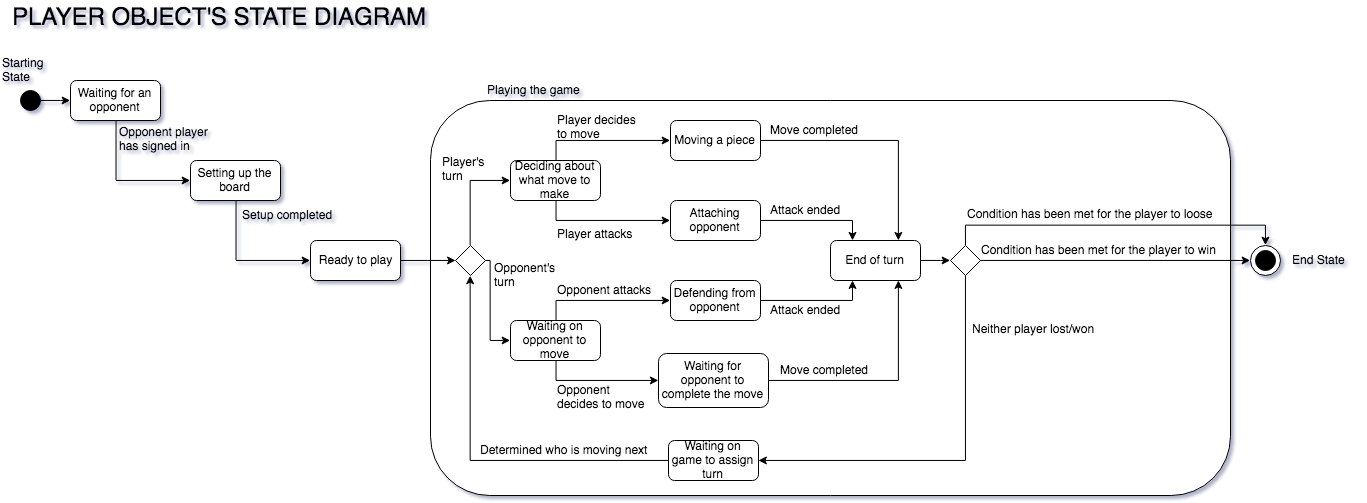

The diagram above was exported from draw.io. Its source (the exported page's mxGraphModel, read from the mxfile embedded in the PNG):
<mxGraphModel dx="998" dy="413" grid="1" gridSize="10" guides="1" tooltips="1" connect="1" arrows="1" fold="1" page="1" pageScale="1" pageWidth="850" pageHeight="1100" background="#ffffff" math="0" shadow="0">
  <root>
    <mxCell id="0" />
    <mxCell id="1" parent="0" />
    <mxCell id="132" value="&lt;div style=&quot;text-align: left&quot;&gt;&lt;/div&gt;&lt;div style=&quot;text-align: left&quot;&gt;&lt;/div&gt;" style="rounded=1;whiteSpace=wrap;html=1;fillColor=#FFFFFF;" vertex="1" parent="1">
      <mxGeometry x="480" y="280" width="800" height="395" as="geometry" />
    </mxCell>
    <mxCell id="4" value="" style="edgeStyle=orthogonalEdgeStyle;rounded=0;html=1;jettySize=auto;orthogonalLoop=1;entryX=0;entryY=0.5;" edge="1" parent="1" source="2" target="5">
      <mxGeometry relative="1" as="geometry">
        <mxPoint x="170" y="280" as="targetPoint" />
      </mxGeometry>
    </mxCell>
    <mxCell id="2" value="" style="ellipse;whiteSpace=wrap;html=1;aspect=fixed;fillColor=#000000;" vertex="1" parent="1">
      <mxGeometry x="70" y="270" width="20" height="20" as="geometry" />
    </mxCell>
    <mxCell id="72" value="" style="edgeStyle=orthogonalEdgeStyle;rounded=0;html=1;jettySize=auto;orthogonalLoop=1;exitX=0.5;exitY=1;entryX=0;entryY=0.5;" edge="1" parent="1" source="5" target="71">
      <mxGeometry relative="1" as="geometry" />
    </mxCell>
    <mxCell id="5" value="Waiting for an opponent&lt;br&gt;" style="rounded=1;whiteSpace=wrap;html=1;fillColor=#FFFFFF;" vertex="1" parent="1">
      <mxGeometry x="120" y="260" width="90" height="40" as="geometry" />
    </mxCell>
    <mxCell id="78" value="" style="edgeStyle=orthogonalEdgeStyle;rounded=0;html=1;jettySize=auto;orthogonalLoop=1;exitX=0.5;exitY=1;entryX=0;entryY=0.5;" edge="1" parent="1" source="71" target="77">
      <mxGeometry relative="1" as="geometry" />
    </mxCell>
    <mxCell id="71" value="Setting up the board&lt;br&gt;" style="rounded=1;whiteSpace=wrap;html=1;fillColor=#FFFFFF;" vertex="1" parent="1">
      <mxGeometry x="240" y="340" width="90" height="40" as="geometry" />
    </mxCell>
    <mxCell id="93" value="" style="edgeStyle=orthogonalEdgeStyle;rounded=0;html=1;jettySize=auto;orthogonalLoop=1;" edge="1" parent="1" source="77" target="83">
      <mxGeometry relative="1" as="geometry" />
    </mxCell>
    <mxCell id="77" value="Ready to play&lt;br&gt;" style="rounded=1;whiteSpace=wrap;html=1;fillColor=#FFFFFF;" vertex="1" parent="1">
      <mxGeometry x="360" y="420" width="90" height="40" as="geometry" />
    </mxCell>
    <mxCell id="61" value="" style="ellipse;whiteSpace=wrap;html=1;aspect=fixed;fillColor=#FFFFFF;" vertex="1" parent="1">
      <mxGeometry x="1300" y="425" width="30" height="30" as="geometry" />
    </mxCell>
    <mxCell id="62" value="" style="ellipse;whiteSpace=wrap;html=1;aspect=fixed;fillColor=#000000;" vertex="1" parent="1">
      <mxGeometry x="1305" y="430" width="20" height="20" as="geometry" />
    </mxCell>
    <mxCell id="65" value="Starting&lt;br&gt;State&lt;br&gt;" style="text;html=1;resizable=0;points=[];autosize=1;align=left;verticalAlign=top;spacingTop=-4;" vertex="1" parent="1">
      <mxGeometry x="50" y="233" width="60" height="30" as="geometry" />
    </mxCell>
    <mxCell id="67" value="End State&lt;br&gt;" style="text;html=1;resizable=0;points=[];autosize=1;align=left;verticalAlign=top;spacingTop=-4;" vertex="1" parent="1">
      <mxGeometry x="1340" y="430" width="70" height="20" as="geometry" />
    </mxCell>
    <mxCell id="69" value="&lt;font style=&quot;font-size: 24px&quot;&gt;PLAYER OBJECT'S STATE DIAGRAM&lt;/font&gt;" style="text;html=1;resizable=0;points=[];autosize=1;align=left;verticalAlign=top;spacingTop=-4;" vertex="1" parent="1">
      <mxGeometry x="60" y="180" width="430" height="20" as="geometry" />
    </mxCell>
    <mxCell id="73" value="Opponent player &lt;br&gt;has signed in" style="text;html=1;resizable=0;points=[];autosize=1;align=left;verticalAlign=top;spacingTop=-4;" vertex="1" parent="1">
      <mxGeometry x="167" y="302" width="110" height="30" as="geometry" />
    </mxCell>
    <mxCell id="76" value="Setup completed" style="text;html=1;resizable=0;points=[];autosize=1;align=left;verticalAlign=top;spacingTop=-4;" vertex="1" parent="1">
      <mxGeometry x="290" y="385" width="110" height="20" as="geometry" />
    </mxCell>
    <mxCell id="108" value="" style="edgeStyle=orthogonalEdgeStyle;rounded=0;html=1;jettySize=auto;orthogonalLoop=1;entryX=0;entryY=0.5;exitX=0.5;exitY=0;" edge="1" parent="1" source="79" target="81">
      <mxGeometry relative="1" as="geometry">
        <mxPoint x="605" y="260" as="targetPoint" />
      </mxGeometry>
    </mxCell>
    <mxCell id="110" value="" style="edgeStyle=orthogonalEdgeStyle;rounded=0;html=1;jettySize=auto;orthogonalLoop=1;entryX=0;entryY=0.5;exitX=0.5;exitY=1;" edge="1" parent="1" source="79" target="82">
      <mxGeometry relative="1" as="geometry">
        <mxPoint x="605" y="460" as="targetPoint" />
      </mxGeometry>
    </mxCell>
    <mxCell id="79" value="Deciding about what move to make" style="rounded=1;whiteSpace=wrap;html=1;fillColor=#FFFFFF;" vertex="1" parent="1">
      <mxGeometry x="560" y="340" width="90" height="40" as="geometry" />
    </mxCell>
    <mxCell id="112" value="" style="edgeStyle=orthogonalEdgeStyle;rounded=0;html=1;jettySize=auto;orthogonalLoop=1;entryX=0;entryY=0.5;exitX=0.5;exitY=0;" edge="1" parent="1" source="80" target="84">
      <mxGeometry relative="1" as="geometry">
        <mxPoint x="605" y="420" as="targetPoint" />
      </mxGeometry>
    </mxCell>
    <mxCell id="116" value="" style="edgeStyle=orthogonalEdgeStyle;rounded=0;html=1;jettySize=auto;orthogonalLoop=1;entryX=0;entryY=0.5;exitX=0.5;exitY=1;" edge="1" parent="1" source="80" target="85">
      <mxGeometry relative="1" as="geometry">
        <mxPoint x="605" y="620" as="targetPoint" />
      </mxGeometry>
    </mxCell>
    <mxCell id="80" value="Waiting on opponent to move&lt;br&gt;" style="rounded=1;whiteSpace=wrap;html=1;fillColor=#FFFFFF;" vertex="1" parent="1">
      <mxGeometry x="560" y="500" width="90" height="40" as="geometry" />
    </mxCell>
    <mxCell id="106" value="" style="edgeStyle=orthogonalEdgeStyle;rounded=0;html=1;jettySize=auto;orthogonalLoop=1;entryX=0.75;entryY=0;" edge="1" parent="1" source="81" target="86">
      <mxGeometry relative="1" as="geometry">
        <mxPoint x="890" y="320" as="targetPoint" />
      </mxGeometry>
    </mxCell>
    <mxCell id="81" value="Moving a piece&lt;br&gt;" style="rounded=1;whiteSpace=wrap;html=1;fillColor=#FFFFFF;" vertex="1" parent="1">
      <mxGeometry x="720" y="300" width="90" height="40" as="geometry" />
    </mxCell>
    <mxCell id="104" value="" style="edgeStyle=orthogonalEdgeStyle;rounded=0;html=1;jettySize=auto;orthogonalLoop=1;entryX=0.25;entryY=0;" edge="1" parent="1" source="82" target="86">
      <mxGeometry relative="1" as="geometry">
        <mxPoint x="890" y="400" as="targetPoint" />
      </mxGeometry>
    </mxCell>
    <mxCell id="82" value="Attaching opponent&lt;br&gt;" style="rounded=1;whiteSpace=wrap;html=1;fillColor=#FFFFFF;" vertex="1" parent="1">
      <mxGeometry x="720" y="380" width="90" height="40" as="geometry" />
    </mxCell>
    <mxCell id="95" value="" style="edgeStyle=orthogonalEdgeStyle;rounded=0;html=1;jettySize=auto;orthogonalLoop=1;entryX=0;entryY=0.5;exitX=0.5;exitY=0;" edge="1" parent="1" source="83" target="79">
      <mxGeometry relative="1" as="geometry">
        <mxPoint x="520" y="345" as="targetPoint" />
      </mxGeometry>
    </mxCell>
    <mxCell id="114" value="" style="edgeStyle=orthogonalEdgeStyle;rounded=0;html=1;jettySize=auto;orthogonalLoop=1;entryX=0;entryY=0.5;" edge="1" parent="1" source="83" target="80">
      <mxGeometry relative="1" as="geometry">
        <mxPoint x="615" y="440" as="targetPoint" />
        <Array as="points">
          <mxPoint x="540" y="440" />
          <mxPoint x="540" y="520" />
        </Array>
      </mxGeometry>
    </mxCell>
    <mxCell id="83" value="" style="rhombus;whiteSpace=wrap;html=1;fillColor=#FFFFFF;" vertex="1" parent="1">
      <mxGeometry x="505" y="425" width="30" height="30" as="geometry" />
    </mxCell>
    <mxCell id="100" value="" style="edgeStyle=orthogonalEdgeStyle;rounded=0;html=1;jettySize=auto;orthogonalLoop=1;entryX=0.25;entryY=1;" edge="1" parent="1" source="84" target="86">
      <mxGeometry relative="1" as="geometry">
        <mxPoint x="890" y="480" as="targetPoint" />
      </mxGeometry>
    </mxCell>
    <mxCell id="84" value="Defending from opponent&lt;br&gt;" style="rounded=1;whiteSpace=wrap;html=1;fillColor=#FFFFFF;" vertex="1" parent="1">
      <mxGeometry x="720" y="460" width="90" height="40" as="geometry" />
    </mxCell>
    <mxCell id="102" value="" style="edgeStyle=orthogonalEdgeStyle;rounded=0;html=1;jettySize=auto;orthogonalLoop=1;entryX=0.75;entryY=1;" edge="1" parent="1" source="85" target="86">
      <mxGeometry relative="1" as="geometry">
        <mxPoint x="960" y="480" as="targetPoint" />
      </mxGeometry>
    </mxCell>
    <mxCell id="85" value="Waiting for opponent to complete the move&lt;br&gt;" style="rounded=1;whiteSpace=wrap;html=1;fillColor=#FFFFFF;" vertex="1" parent="1">
      <mxGeometry x="708" y="533" width="110" height="54" as="geometry" />
    </mxCell>
    <mxCell id="91" value="" style="edgeStyle=orthogonalEdgeStyle;rounded=0;html=1;jettySize=auto;orthogonalLoop=1;entryX=0;entryY=0.5;" edge="1" parent="1" source="86" target="92">
      <mxGeometry relative="1" as="geometry">
        <mxPoint x="1050" y="440" as="targetPoint" />
      </mxGeometry>
    </mxCell>
    <mxCell id="86" value="End of turn&lt;br&gt;" style="rounded=1;whiteSpace=wrap;html=1;fillColor=#FFFFFF;" vertex="1" parent="1">
      <mxGeometry x="880" y="420" width="90" height="40" as="geometry" />
    </mxCell>
    <mxCell id="119" value="" style="edgeStyle=orthogonalEdgeStyle;rounded=0;html=1;jettySize=auto;orthogonalLoop=1;entryX=0;entryY=0.5;" edge="1" parent="1" source="92" target="61">
      <mxGeometry relative="1" as="geometry">
        <mxPoint x="1230" y="440" as="targetPoint" />
      </mxGeometry>
    </mxCell>
    <mxCell id="121" value="" style="edgeStyle=orthogonalEdgeStyle;rounded=0;html=1;jettySize=auto;orthogonalLoop=1;exitX=0.5;exitY=0;entryX=0.5;entryY=0;" edge="1" parent="1" source="92" target="61">
      <mxGeometry relative="1" as="geometry">
        <mxPoint x="1180" y="405" as="targetPoint" />
        <Array as="points">
          <mxPoint x="1015" y="405" />
          <mxPoint x="1315" y="405" />
        </Array>
      </mxGeometry>
    </mxCell>
    <mxCell id="92" value="" style="rhombus;whiteSpace=wrap;html=1;fillColor=#FFFFFF;" vertex="1" parent="1">
      <mxGeometry x="1000" y="425" width="30" height="30" as="geometry" />
    </mxCell>
    <mxCell id="122" value="Determined who is moving next" style="text;html=1;resizable=0;points=[];autosize=1;align=left;verticalAlign=top;spacingTop=-4;" vertex="1" parent="1">
      <mxGeometry x="528" y="620" width="180" height="20" as="geometry" />
    </mxCell>
    <mxCell id="123" value="Player's&lt;br&gt;turn&lt;br&gt;" style="text;html=1;resizable=0;points=[];autosize=1;align=left;verticalAlign=top;spacingTop=-4;" vertex="1" parent="1">
      <mxGeometry x="490" y="332" width="60" height="30" as="geometry" />
    </mxCell>
    <mxCell id="124" value="Opponent's&lt;br&gt;turn&lt;br&gt;" style="text;html=1;resizable=0;points=[];autosize=1;align=left;verticalAlign=top;spacingTop=-4;" vertex="1" parent="1">
      <mxGeometry x="542" y="438" width="80" height="30" as="geometry" />
    </mxCell>
    <mxCell id="125" value="Condition has been met for the player to loose" style="text;html=1;resizable=0;points=[];autosize=1;align=left;verticalAlign=top;spacingTop=-4;" vertex="1" parent="1">
      <mxGeometry x="1015" y="384" width="260" height="20" as="geometry" />
    </mxCell>
    <mxCell id="126" value="Condition has been met for the player to win" style="text;html=1;resizable=0;points=[];autosize=1;align=left;verticalAlign=top;spacingTop=-4;" vertex="1" parent="1">
      <mxGeometry x="1029" y="420" width="250" height="20" as="geometry" />
    </mxCell>
    <mxCell id="128" value="" style="edgeStyle=orthogonalEdgeStyle;rounded=0;html=1;jettySize=auto;orthogonalLoop=1;entryX=0.5;entryY=1;exitX=0;exitY=0.5;" edge="1" parent="1" source="129" target="83">
      <mxGeometry relative="1" as="geometry">
        <mxPoint x="1015" y="455" as="sourcePoint" />
        <mxPoint x="520" y="455" as="targetPoint" />
        <Array as="points" />
      </mxGeometry>
    </mxCell>
    <mxCell id="129" value="Waiting on game to assign turn" style="rounded=1;whiteSpace=wrap;html=1;fillColor=#FFFFFF;" vertex="1" parent="1">
      <mxGeometry x="718" y="620" width="90" height="40" as="geometry" />
    </mxCell>
    <mxCell id="130" value="" style="edgeStyle=orthogonalEdgeStyle;rounded=0;html=1;jettySize=auto;orthogonalLoop=1;exitX=0.5;exitY=1;entryX=1;entryY=0.5;" edge="1" parent="1" source="92" target="129">
      <mxGeometry relative="1" as="geometry">
        <mxPoint x="1015" y="455" as="sourcePoint" />
        <mxPoint x="850" y="640" as="targetPoint" />
        <Array as="points">
          <mxPoint x="1015" y="640" />
        </Array>
      </mxGeometry>
    </mxCell>
    <mxCell id="131" value="Neither player lost/won" style="text;html=1;resizable=0;points=[];autosize=1;align=left;verticalAlign=top;spacingTop=-4;" vertex="1" parent="1">
      <mxGeometry x="1020" y="499" width="140" height="20" as="geometry" />
    </mxCell>
    <mxCell id="133" value="Playing the game" style="text;html=1;resizable=0;points=[];autosize=1;align=left;verticalAlign=top;spacingTop=-4;" vertex="1" parent="1">
      <mxGeometry x="535" y="260" width="110" height="20" as="geometry" />
    </mxCell>
    <mxCell id="136" value="Player attacks&lt;br&gt;" style="text;html=1;resizable=0;points=[];autosize=1;align=left;verticalAlign=top;spacingTop=-4;" vertex="1" parent="1">
      <mxGeometry x="605" y="404" width="90" height="20" as="geometry" />
    </mxCell>
    <mxCell id="137" value="Player decides&lt;br&gt;to move" style="text;html=1;resizable=0;points=[];autosize=1;align=left;verticalAlign=top;spacingTop=-4;" vertex="1" parent="1">
      <mxGeometry x="605" y="290" width="90" height="30" as="geometry" />
    </mxCell>
    <mxCell id="138" value="Opponent attacks" style="text;html=1;resizable=0;points=[];autosize=1;align=left;verticalAlign=top;spacingTop=-4;" vertex="1" parent="1">
      <mxGeometry x="605" y="460" width="110" height="20" as="geometry" />
    </mxCell>
    <mxCell id="139" value="Opponent &lt;br&gt;decides to move" style="text;html=1;resizable=0;points=[];autosize=1;align=left;verticalAlign=top;spacingTop=-4;" vertex="1" parent="1">
      <mxGeometry x="605" y="560" width="100" height="30" as="geometry" />
    </mxCell>
    <mxCell id="142" value="Move completed" style="text;html=1;resizable=0;points=[];autosize=1;align=left;verticalAlign=top;spacingTop=-4;" vertex="1" parent="1">
      <mxGeometry x="828" y="540" width="100" height="20" as="geometry" />
    </mxCell>
    <mxCell id="144" value="Move completed" style="text;html=1;resizable=0;points=[];autosize=1;align=left;verticalAlign=top;spacingTop=-4;" vertex="1" parent="1">
      <mxGeometry x="818" y="300" width="100" height="20" as="geometry" />
    </mxCell>
    <mxCell id="145" value="Attack ended" style="text;html=1;resizable=0;points=[];autosize=1;align=left;verticalAlign=top;spacingTop=-4;" vertex="1" parent="1">
      <mxGeometry x="818" y="380" width="90" height="20" as="geometry" />
    </mxCell>
    <mxCell id="146" value="Attack ended" style="text;html=1;resizable=0;points=[];autosize=1;align=left;verticalAlign=top;spacingTop=-4;" vertex="1" parent="1">
      <mxGeometry x="818" y="480" width="90" height="20" as="geometry" />
    </mxCell>
  </root>
</mxGraphModel>